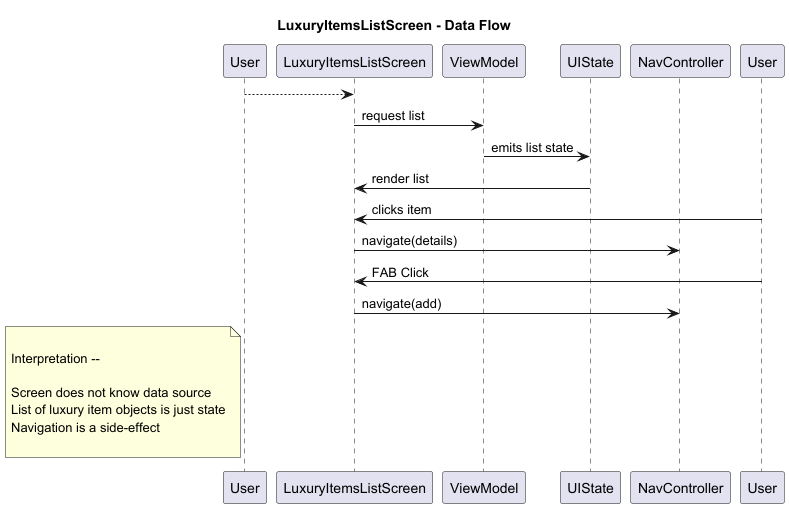

The diagram above was rendered by PlantUML. Its source (embedded in the PNG):
@startuml
title LuxuryItemsListScreen - Data Flow

participant User as user1
participant LuxuryItemsListScreen as user2
participant ViewModel as user3
participant UIState as user4
participant NavController as user5

user1 --> user2
user2 -> user3 : request list
user3 -> user4 : emits list state
user4 -> user2 : render list

User -> user2 : clicks item
user2 -> user5 : navigate(details)

User -> user2 : FAB Click
user2 -> user5 : navigate(add)

note left of user1

Interpretation --

Screen does not know data source
List of luxury item objects is just state
Navigation is a side-effect

end note
@enduml